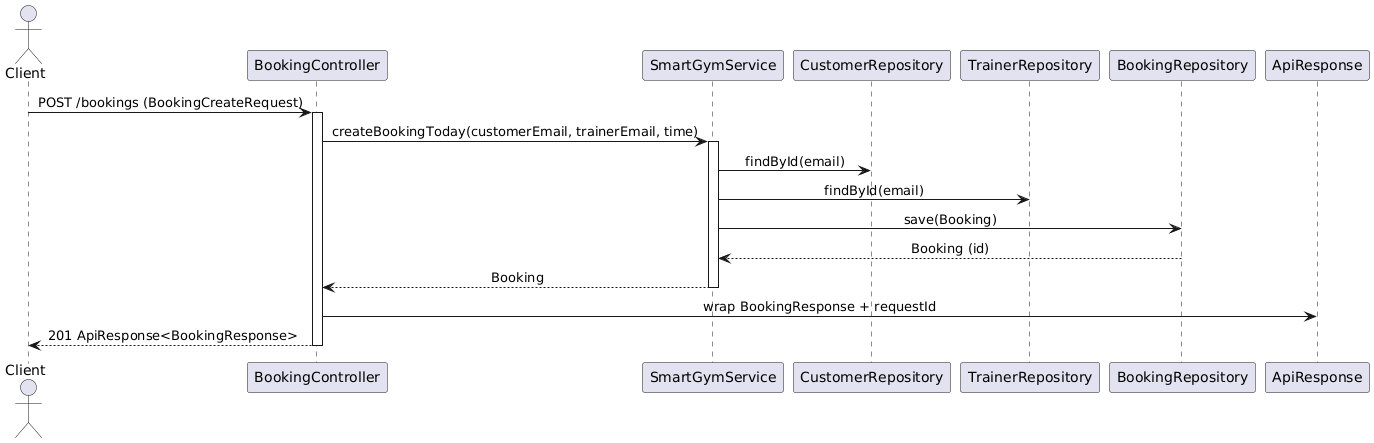

The diagram above was rendered by PlantUML. Its source (embedded in the PNG):
@startuml
skinparam shadowing false
skinparam sequenceMessageAlign center
skinparam sequenceArrowThickness 1

actor Client
Client -> BookingController: POST /bookings (BookingCreateRequest)
activate BookingController
BookingController -> SmartGymService: createBookingToday(customerEmail, trainerEmail, time)
activate SmartGymService
SmartGymService -> CustomerRepository: findById(email)
SmartGymService -> TrainerRepository: findById(email)
SmartGymService -> BookingRepository: save(Booking)
BookingRepository --> SmartGymService: Booking (id)
SmartGymService --> BookingController: Booking
deactivate SmartGymService
BookingController -> ApiResponse: wrap BookingResponse + requestId
BookingController --> Client: 201 ApiResponse<BookingResponse>
deactivate BookingController
@enduml